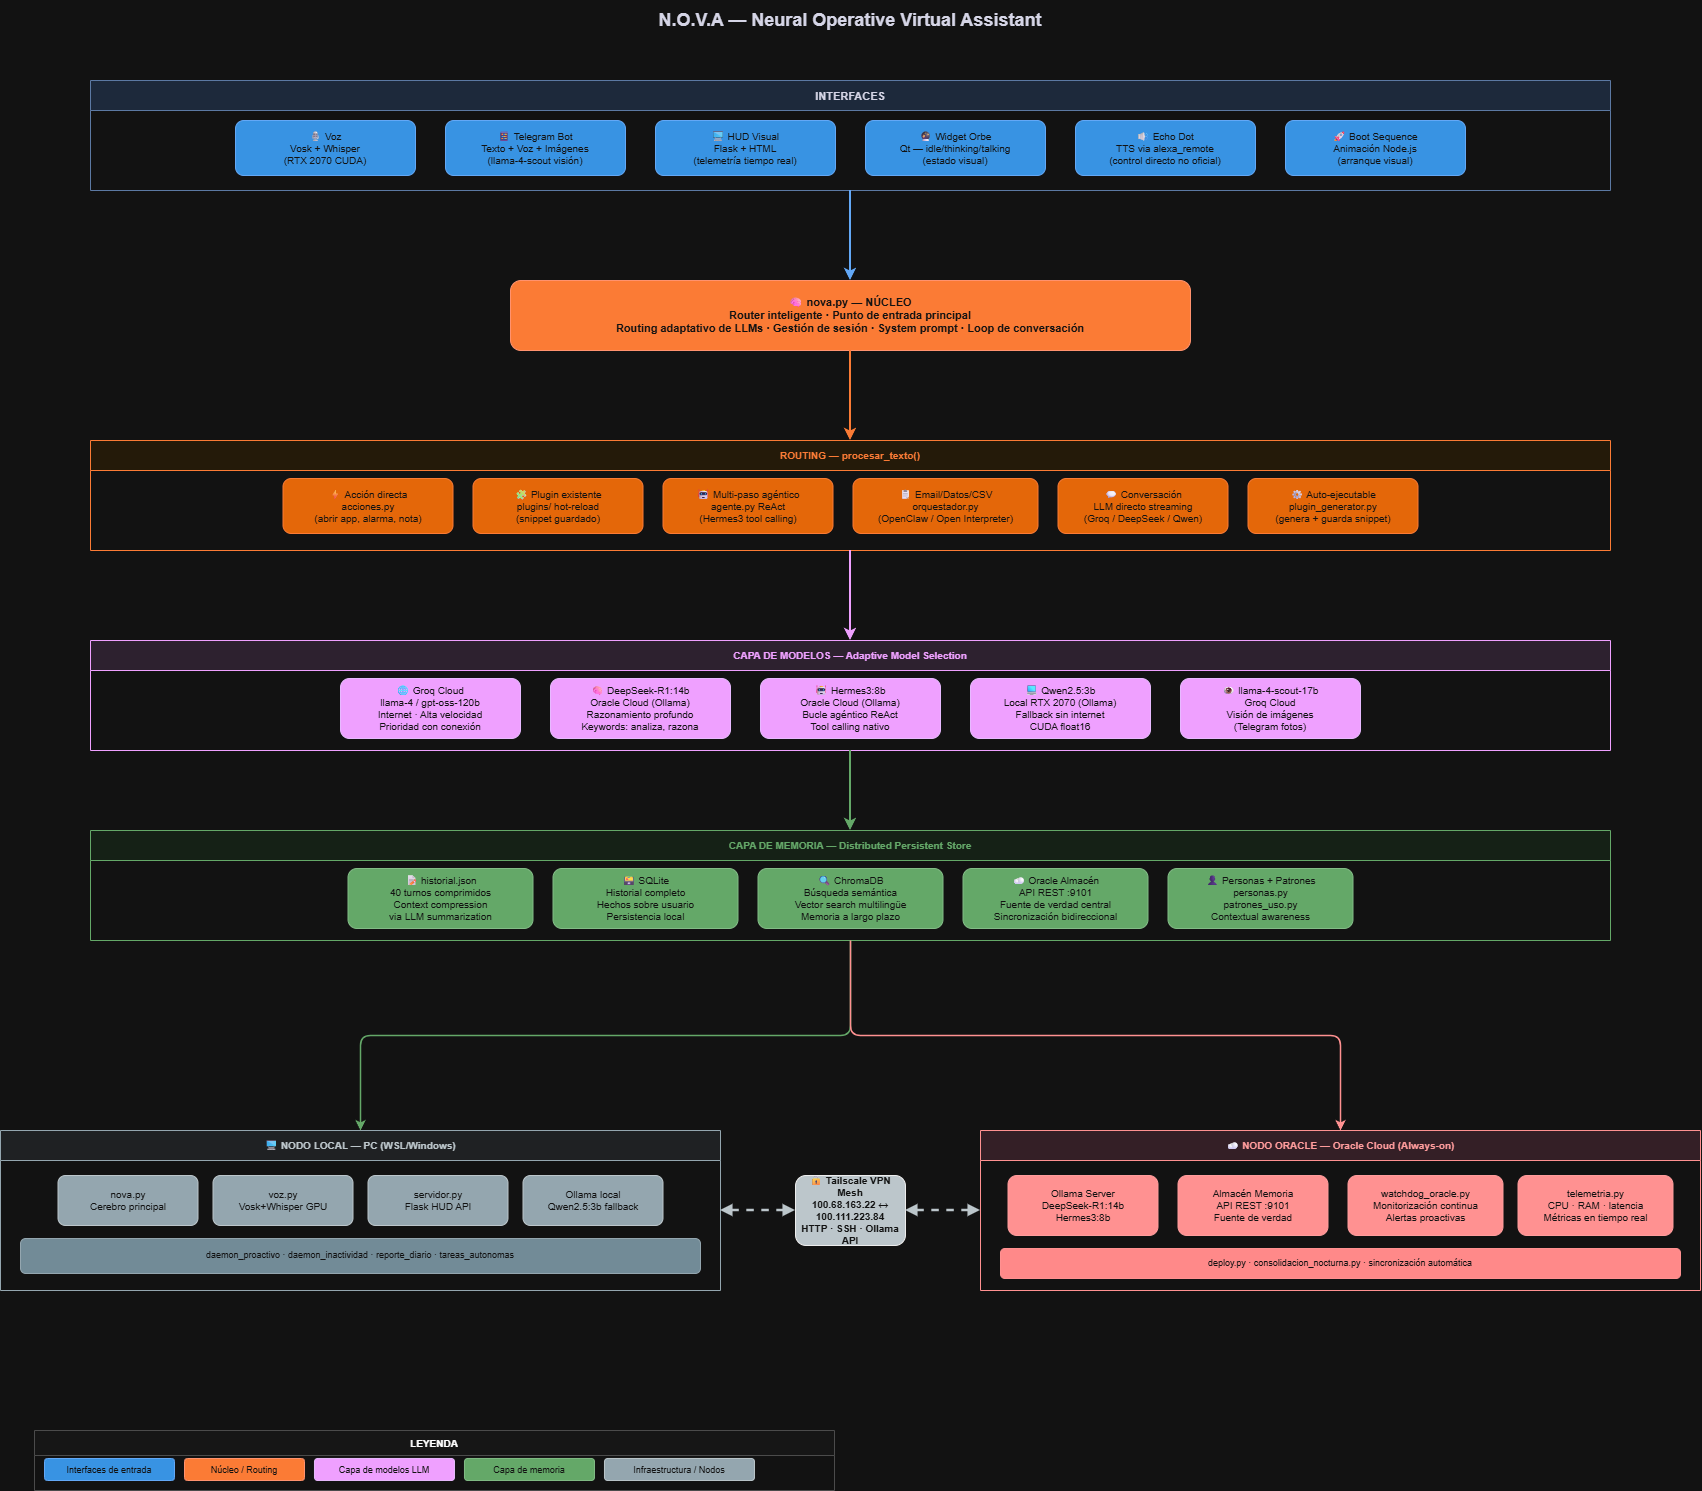

The diagram above was exported from draw.io. Its source (the exported page's mxGraphModel, read from the mxfile embedded in the PNG):
<mxGraphModel dx="4442" dy="1394" grid="1" gridSize="10" guides="1" tooltips="1" connect="1" arrows="1" fold="1" page="1" pageScale="1" pageWidth="827" pageHeight="1169" math="0" shadow="0">
  <root>
    <mxCell id="0" />
    <mxCell id="1" parent="0" />
    <mxCell id="0S-1k3n3hNzZoHA1YISo-113" parent="1" style="text;html=1;strokeColor=none;fillColor=none;align=center;verticalAlign=middle;whiteSpace=wrap;rounded=0;fontSize=18;fontStyle=1;fontColor=#1a1a2e;" value="N.O.V.A —&amp;nbsp;Neural Operative Virtual Assistant" vertex="1">
      <mxGeometry height="40" width="1000" x="330" y="20" as="geometry" />
    </mxCell>
    <mxCell id="0S-1k3n3hNzZoHA1YISo-114" parent="1" style="swimlane;startSize=30;fillColor=#dae8fc;strokeColor=#6c8ebf;fontStyle=1;fontSize=11;fontColor=#1a1a2e;" value="INTERFACES" vertex="1">
      <mxGeometry height="110" width="1520" x="70" y="100" as="geometry" />
    </mxCell>
    <mxCell id="0S-1k3n3hNzZoHA1YISo-115" parent="0S-1k3n3hNzZoHA1YISo-114" style="rounded=1;whiteSpace=wrap;html=1;fillColor=#1e88e5;strokeColor=#1565c0;fontColor=#ffffff;fontSize=10;" value="🎙 Voz&#10;Vosk + Whisper&#10;(RTX 2070 CUDA)" vertex="1">
      <mxGeometry height="55" width="180" x="145" y="40" as="geometry" />
    </mxCell>
    <mxCell id="0S-1k3n3hNzZoHA1YISo-116" parent="0S-1k3n3hNzZoHA1YISo-114" style="rounded=1;whiteSpace=wrap;html=1;fillColor=#1e88e5;strokeColor=#1565c0;fontColor=#ffffff;fontSize=10;" value="📱 Telegram Bot&#10;Texto + Voz + Imágenes&#10;(llama-4-scout visión)" vertex="1">
      <mxGeometry height="55" width="180" x="355" y="40" as="geometry" />
    </mxCell>
    <mxCell id="0S-1k3n3hNzZoHA1YISo-117" parent="0S-1k3n3hNzZoHA1YISo-114" style="rounded=1;whiteSpace=wrap;html=1;fillColor=#1e88e5;strokeColor=#1565c0;fontColor=#ffffff;fontSize=10;" value="🖥 HUD Visual&#10;Flask + HTML&#10;(telemetría tiempo real)" vertex="1">
      <mxGeometry height="55" width="180" x="565" y="40" as="geometry" />
    </mxCell>
    <mxCell id="0S-1k3n3hNzZoHA1YISo-118" parent="0S-1k3n3hNzZoHA1YISo-114" style="rounded=1;whiteSpace=wrap;html=1;fillColor=#1e88e5;strokeColor=#1565c0;fontColor=#ffffff;fontSize=10;" value="🔮 Widget Orbe&#10;Qt — idle/thinking/talking&#10;(estado visual)" vertex="1">
      <mxGeometry height="55" width="180" x="775" y="40" as="geometry" />
    </mxCell>
    <mxCell id="0S-1k3n3hNzZoHA1YISo-119" parent="0S-1k3n3hNzZoHA1YISo-114" style="rounded=1;whiteSpace=wrap;html=1;fillColor=#1e88e5;strokeColor=#1565c0;fontColor=#ffffff;fontSize=10;" value="🔊 Echo Dot&#10;TTS via alexa_remote&#10;(control directo no oficial)" vertex="1">
      <mxGeometry height="55" width="180" x="985" y="40" as="geometry" />
    </mxCell>
    <mxCell id="0S-1k3n3hNzZoHA1YISo-120" parent="0S-1k3n3hNzZoHA1YISo-114" style="rounded=1;whiteSpace=wrap;html=1;fillColor=#1e88e5;strokeColor=#1565c0;fontColor=#ffffff;fontSize=10;" value="🚀 Boot Sequence&#10;Animación Node.js&#10;(arranque visual)" vertex="1">
      <mxGeometry height="55" width="180" x="1195" y="40" as="geometry" />
    </mxCell>
    <mxCell id="0S-1k3n3hNzZoHA1YISo-121" edge="1" parent="1" source="0S-1k3n3hNzZoHA1YISo-114" style="edgeStyle=orthogonalEdgeStyle;strokeColor=#1565c0;strokeWidth=2;" target="0S-1k3n3hNzZoHA1YISo-122" value="">
      <mxGeometry relative="1" as="geometry" />
    </mxCell>
    <mxCell id="0S-1k3n3hNzZoHA1YISo-122" parent="1" style="rounded=1;whiteSpace=wrap;html=1;fillColor=#e65100;strokeColor=#bf360c;fontColor=#ffffff;fontSize=11;fontStyle=1;" value="🧠 nova.py — NÚCLEO&#10;Router inteligente · Punto de entrada principal&#10;Routing adaptativo de LLMs · Gestión de sesión · System prompt · Loop de conversación" vertex="1">
      <mxGeometry height="70" width="680" x="490" y="300" as="geometry" />
    </mxCell>
    <mxCell id="0S-1k3n3hNzZoHA1YISo-123" parent="1" style="swimlane;startSize=30;fillColor=#fff3e0;strokeColor=#e65100;fontStyle=1;fontSize=10;fontColor=#e65100;" value="ROUTING — procesar_texto()" vertex="1">
      <mxGeometry height="110" width="1520" x="70" y="460" as="geometry" />
    </mxCell>
    <mxCell id="0S-1k3n3hNzZoHA1YISo-124" parent="0S-1k3n3hNzZoHA1YISo-123" style="rounded=1;whiteSpace=wrap;html=1;fillColor=#ff6d00;strokeColor=#e65100;fontColor=#ffffff;fontSize=10;" value="⚡ Acción directa&#10;acciones.py&#10;(abrir app, alarma, nota)" vertex="1">
      <mxGeometry height="55" width="170" x="192.5" y="38" as="geometry" />
    </mxCell>
    <mxCell id="0S-1k3n3hNzZoHA1YISo-125" parent="0S-1k3n3hNzZoHA1YISo-123" style="rounded=1;whiteSpace=wrap;html=1;fillColor=#ff6d00;strokeColor=#e65100;fontColor=#ffffff;fontSize=10;" value="🧩 Plugin existente&#10;plugins/ hot-reload&#10;(snippet guardado)" vertex="1">
      <mxGeometry height="55" width="170" x="382.5" y="38" as="geometry" />
    </mxCell>
    <mxCell id="0S-1k3n3hNzZoHA1YISo-126" parent="0S-1k3n3hNzZoHA1YISo-123" style="rounded=1;whiteSpace=wrap;html=1;fillColor=#ff6d00;strokeColor=#e65100;fontColor=#ffffff;fontSize=10;" value="🤖 Multi-paso agéntico&#10;agente.py ReAct&#10;(Hermes3 tool calling)" vertex="1">
      <mxGeometry height="55" width="170" x="572.5" y="38" as="geometry" />
    </mxCell>
    <mxCell id="0S-1k3n3hNzZoHA1YISo-127" parent="0S-1k3n3hNzZoHA1YISo-123" style="rounded=1;whiteSpace=wrap;html=1;fillColor=#ff6d00;strokeColor=#e65100;fontColor=#ffffff;fontSize=10;" value="📋 Email/Datos/CSV&#10;orquestador.py&#10;(OpenClaw / Open Interpreter)" vertex="1">
      <mxGeometry height="55" width="185" x="762.5" y="38" as="geometry" />
    </mxCell>
    <mxCell id="0S-1k3n3hNzZoHA1YISo-128" parent="0S-1k3n3hNzZoHA1YISo-123" style="rounded=1;whiteSpace=wrap;html=1;fillColor=#ff6d00;strokeColor=#e65100;fontColor=#ffffff;fontSize=10;" value="💬 Conversación&#10;LLM directo streaming&#10;(Groq / DeepSeek / Qwen)" vertex="1">
      <mxGeometry height="55" width="170" x="967.5" y="38" as="geometry" />
    </mxCell>
    <mxCell id="0S-1k3n3hNzZoHA1YISo-129" parent="0S-1k3n3hNzZoHA1YISo-123" style="rounded=1;whiteSpace=wrap;html=1;fillColor=#ff6d00;strokeColor=#e65100;fontColor=#ffffff;fontSize=10;" value="⚙ Auto-ejecutable&#10;plugin_generator.py&#10;(genera + guarda snippet)" vertex="1">
      <mxGeometry height="55" width="170" x="1157.5" y="38" as="geometry" />
    </mxCell>
    <mxCell id="0S-1k3n3hNzZoHA1YISo-130" edge="1" parent="1" source="0S-1k3n3hNzZoHA1YISo-122" style="edgeStyle=orthogonalEdgeStyle;strokeColor=#e65100;strokeWidth=2;" target="0S-1k3n3hNzZoHA1YISo-123" value="">
      <mxGeometry relative="1" as="geometry" />
    </mxCell>
    <mxCell id="0S-1k3n3hNzZoHA1YISo-131" parent="1" style="swimlane;startSize=30;fillColor=#f3e5f5;strokeColor=#7b1fa2;fontStyle=1;fontSize=10;fontColor=#7b1fa2;" value="CAPA DE MODELOS — Adaptive Model Selection" vertex="1">
      <mxGeometry height="110" width="1520" x="70" y="660" as="geometry" />
    </mxCell>
    <mxCell id="0S-1k3n3hNzZoHA1YISo-132" parent="0S-1k3n3hNzZoHA1YISo-131" style="rounded=1;whiteSpace=wrap;html=1;fillColor=#7b1fa2;strokeColor=#4a148c;fontColor=#ffffff;fontSize=10;" value="🌐 Groq Cloud&#10;llama-4 / gpt-oss-120b&#10;Internet · Alta velocidad&#10;Prioridad con conexión" vertex="1">
      <mxGeometry height="60" width="180" x="250" y="38" as="geometry" />
    </mxCell>
    <mxCell id="0S-1k3n3hNzZoHA1YISo-133" parent="0S-1k3n3hNzZoHA1YISo-131" style="rounded=1;whiteSpace=wrap;html=1;fillColor=#7b1fa2;strokeColor=#4a148c;fontColor=#ffffff;fontSize=10;" value="🧠 DeepSeek-R1:14b&#10;Oracle Cloud (Ollama)&#10;Razonamiento profundo&#10;Keywords: analiza, razona" vertex="1">
      <mxGeometry height="60" width="180" x="460" y="38" as="geometry" />
    </mxCell>
    <mxCell id="0S-1k3n3hNzZoHA1YISo-134" parent="0S-1k3n3hNzZoHA1YISo-131" style="rounded=1;whiteSpace=wrap;html=1;fillColor=#7b1fa2;strokeColor=#4a148c;fontColor=#ffffff;fontSize=10;" value="🤖 Hermes3:8b&#10;Oracle Cloud (Ollama)&#10;Bucle agéntico ReAct&#10;Tool calling nativo" vertex="1">
      <mxGeometry height="60" width="180" x="670" y="38" as="geometry" />
    </mxCell>
    <mxCell id="0S-1k3n3hNzZoHA1YISo-135" parent="0S-1k3n3hNzZoHA1YISo-131" style="rounded=1;whiteSpace=wrap;html=1;fillColor=#7b1fa2;strokeColor=#4a148c;fontColor=#ffffff;fontSize=10;" value="💻 Qwen2.5:3b&#10;Local RTX 2070 (Ollama)&#10;Fallback sin internet&#10;CUDA float16" vertex="1">
      <mxGeometry height="60" width="180" x="880" y="38" as="geometry" />
    </mxCell>
    <mxCell id="0S-1k3n3hNzZoHA1YISo-136" parent="0S-1k3n3hNzZoHA1YISo-131" style="rounded=1;whiteSpace=wrap;html=1;fillColor=#7b1fa2;strokeColor=#4a148c;fontColor=#ffffff;fontSize=10;" value="👁 llama-4-scout-17b&#10;Groq Cloud&#10;Visión de imágenes&#10;(Telegram fotos)" vertex="1">
      <mxGeometry height="60" width="180" x="1090" y="38" as="geometry" />
    </mxCell>
    <mxCell id="0S-1k3n3hNzZoHA1YISo-137" edge="1" parent="1" source="0S-1k3n3hNzZoHA1YISo-123" style="edgeStyle=orthogonalEdgeStyle;strokeColor=#7b1fa2;strokeWidth=2;" target="0S-1k3n3hNzZoHA1YISo-131" value="">
      <mxGeometry relative="1" as="geometry" />
    </mxCell>
    <mxCell id="0S-1k3n3hNzZoHA1YISo-138" parent="1" style="swimlane;startSize=30;fillColor=#e8f5e9;strokeColor=#2e7d32;fontStyle=1;fontSize=10;fontColor=#2e7d32;" value="CAPA DE MEMORIA — Distributed Persistent Store" vertex="1">
      <mxGeometry height="110" width="1520" x="70" y="850" as="geometry" />
    </mxCell>
    <mxCell id="0S-1k3n3hNzZoHA1YISo-139" parent="0S-1k3n3hNzZoHA1YISo-138" style="rounded=1;whiteSpace=wrap;html=1;fillColor=#2e7d32;strokeColor=#1b5e20;fontColor=#ffffff;fontSize=10;" value="📝 historial.json&#10;40 turnos comprimidos&#10;Context compression&#10;via LLM summarization" vertex="1">
      <mxGeometry height="60" width="185" x="257.5" y="38" as="geometry" />
    </mxCell>
    <mxCell id="0S-1k3n3hNzZoHA1YISo-140" parent="0S-1k3n3hNzZoHA1YISo-138" style="rounded=1;whiteSpace=wrap;html=1;fillColor=#2e7d32;strokeColor=#1b5e20;fontColor=#ffffff;fontSize=10;" value="🗃 SQLite&#10;Historial completo&#10;Hechos sobre usuario&#10;Persistencia local" vertex="1">
      <mxGeometry height="60" width="185" x="462.5" y="38" as="geometry" />
    </mxCell>
    <mxCell id="0S-1k3n3hNzZoHA1YISo-141" parent="0S-1k3n3hNzZoHA1YISo-138" style="rounded=1;whiteSpace=wrap;html=1;fillColor=#2e7d32;strokeColor=#1b5e20;fontColor=#ffffff;fontSize=10;" value="🔍 ChromaDB&#10;Búsqueda semántica&#10;Vector search multilingüe&#10;Memoria a largo plazo" vertex="1">
      <mxGeometry height="60" width="185" x="667.5" y="38" as="geometry" />
    </mxCell>
    <mxCell id="0S-1k3n3hNzZoHA1YISo-142" parent="0S-1k3n3hNzZoHA1YISo-138" style="rounded=1;whiteSpace=wrap;html=1;fillColor=#2e7d32;strokeColor=#1b5e20;fontColor=#ffffff;fontSize=10;" value="☁ Oracle Almacén&#10;API REST :9101&#10;Fuente de verdad central&#10;Sincronización bidireccional" vertex="1">
      <mxGeometry height="60" width="185" x="872.5" y="38" as="geometry" />
    </mxCell>
    <mxCell id="0S-1k3n3hNzZoHA1YISo-143" parent="0S-1k3n3hNzZoHA1YISo-138" style="rounded=1;whiteSpace=wrap;html=1;fillColor=#2e7d32;strokeColor=#1b5e20;fontColor=#ffffff;fontSize=10;" value="👤 Personas + Patrones&#10;personas.py&#10;patrones_uso.py&#10;Contextual awareness" vertex="1">
      <mxGeometry height="60" width="185" x="1077.5" y="38" as="geometry" />
    </mxCell>
    <mxCell id="0S-1k3n3hNzZoHA1YISo-144" edge="1" parent="1" source="0S-1k3n3hNzZoHA1YISo-131" style="edgeStyle=orthogonalEdgeStyle;strokeColor=#2e7d32;strokeWidth=2;" target="0S-1k3n3hNzZoHA1YISo-138" value="">
      <mxGeometry relative="1" as="geometry" />
    </mxCell>
    <mxCell id="0S-1k3n3hNzZoHA1YISo-145" parent="1" style="swimlane;startSize=30;fillColor=#eceff1;strokeColor=#455a64;fontStyle=1;fontSize=10;fontColor=#263238;" value="🖥 NODO LOCAL — PC (WSL/Windows)" vertex="1">
      <mxGeometry height="160" width="720" x="-20" y="1150" as="geometry" />
    </mxCell>
    <mxCell id="0S-1k3n3hNzZoHA1YISo-146" parent="0S-1k3n3hNzZoHA1YISo-145" style="rounded=1;whiteSpace=wrap;html=1;fillColor=#455a64;strokeColor=#263238;fontColor=#ffffff;fontSize=10;" value="nova.py&#10;Cerebro principal" vertex="1">
      <mxGeometry height="50" width="140" x="57.5" y="45" as="geometry" />
    </mxCell>
    <mxCell id="0S-1k3n3hNzZoHA1YISo-147" parent="0S-1k3n3hNzZoHA1YISo-145" style="rounded=1;whiteSpace=wrap;html=1;fillColor=#455a64;strokeColor=#263238;fontColor=#ffffff;fontSize=10;" value="voz.py&#10;Vosk+Whisper GPU" vertex="1">
      <mxGeometry height="50" width="140" x="212.5" y="45" as="geometry" />
    </mxCell>
    <mxCell id="0S-1k3n3hNzZoHA1YISo-148" parent="0S-1k3n3hNzZoHA1YISo-145" style="rounded=1;whiteSpace=wrap;html=1;fillColor=#455a64;strokeColor=#263238;fontColor=#ffffff;fontSize=10;" value="servidor.py&#10;Flask HUD API" vertex="1">
      <mxGeometry height="50" width="140" x="367.5" y="45" as="geometry" />
    </mxCell>
    <mxCell id="0S-1k3n3hNzZoHA1YISo-149" parent="0S-1k3n3hNzZoHA1YISo-145" style="rounded=1;whiteSpace=wrap;html=1;fillColor=#455a64;strokeColor=#263238;fontColor=#ffffff;fontSize=10;" value="Ollama local&#10;Qwen2.5:3b fallback" vertex="1">
      <mxGeometry height="50" width="140" x="522.5" y="45" as="geometry" />
    </mxCell>
    <mxCell id="0S-1k3n3hNzZoHA1YISo-150" parent="0S-1k3n3hNzZoHA1YISo-145" style="rounded=1;whiteSpace=wrap;html=1;fillColor=#607d8b;strokeColor=#455a64;fontColor=#ffffff;fontSize=9;" value="daemon_proactivo · daemon_inactividad · reporte_diario · tareas_autonomas" vertex="1">
      <mxGeometry height="35" width="680" x="20" y="108" as="geometry" />
    </mxCell>
    <mxCell id="0S-1k3n3hNzZoHA1YISo-151" parent="1" style="swimlane;startSize=30;fillColor=#fce4ec;strokeColor=#c62828;fontStyle=1;fontSize=10;fontColor=#b71c1c;" value="☁ NODO ORACLE — Oracle Cloud (Always-on)" vertex="1">
      <mxGeometry height="160" width="720" x="960" y="1150" as="geometry" />
    </mxCell>
    <mxCell id="0S-1k3n3hNzZoHA1YISo-152" parent="0S-1k3n3hNzZoHA1YISo-151" style="rounded=1;whiteSpace=wrap;html=1;fillColor=#c62828;strokeColor=#b71c1c;fontColor=#ffffff;fontSize=10;" value="Ollama Server&#10;DeepSeek-R1:14b&#10;Hermes3:8b" vertex="1">
      <mxGeometry height="60" width="150" x="27.5" y="45" as="geometry" />
    </mxCell>
    <mxCell id="0S-1k3n3hNzZoHA1YISo-153" parent="0S-1k3n3hNzZoHA1YISo-151" style="rounded=1;whiteSpace=wrap;html=1;fillColor=#c62828;strokeColor=#b71c1c;fontColor=#ffffff;fontSize=10;" value="Almacén Memoria&#10;API REST :9101&#10;Fuente de verdad" vertex="1">
      <mxGeometry height="60" width="150" x="197.5" y="45" as="geometry" />
    </mxCell>
    <mxCell id="0S-1k3n3hNzZoHA1YISo-154" parent="0S-1k3n3hNzZoHA1YISo-151" style="rounded=1;whiteSpace=wrap;html=1;fillColor=#c62828;strokeColor=#b71c1c;fontColor=#ffffff;fontSize=10;" value="watchdog_oracle.py&#10;Monitorización continua&#10;Alertas proactivas" vertex="1">
      <mxGeometry height="60" width="155" x="367.5" y="45" as="geometry" />
    </mxCell>
    <mxCell id="0S-1k3n3hNzZoHA1YISo-155" parent="0S-1k3n3hNzZoHA1YISo-151" style="rounded=1;whiteSpace=wrap;html=1;fillColor=#c62828;strokeColor=#b71c1c;fontColor=#ffffff;fontSize=10;" value="telemetria.py&#10;CPU · RAM · latencia&#10;Métricas en tiempo real" vertex="1">
      <mxGeometry height="60" width="155" x="537.5" y="45" as="geometry" />
    </mxCell>
    <mxCell id="0S-1k3n3hNzZoHA1YISo-156" parent="0S-1k3n3hNzZoHA1YISo-151" style="rounded=1;whiteSpace=wrap;html=1;fillColor=#d32f2f;strokeColor=#c62828;fontColor=#ffffff;fontSize=9;" value="deploy.py · consolidacion_nocturna.py · sincronización automática" vertex="1">
      <mxGeometry height="30" width="680" x="20" y="118" as="geometry" />
    </mxCell>
    <mxCell id="0S-1k3n3hNzZoHA1YISo-157" parent="1" style="rounded=1;whiteSpace=wrap;html=1;fillColor=#263238;strokeColor=#000000;fontColor=#ffffff;fontSize=10;fontStyle=1;" value="🔒 Tailscale VPN Mesh&#10;100.68.163.22 ↔ 100.111.223.84&#10;HTTP · SSH · Ollama API" vertex="1">
      <mxGeometry height="70" width="110" x="775" y="1195" as="geometry" />
    </mxCell>
    <mxCell id="0S-1k3n3hNzZoHA1YISo-158" edge="1" parent="1" source="0S-1k3n3hNzZoHA1YISo-145" style="edgeStyle=orthogonalEdgeStyle;strokeColor=#263238;strokeWidth=2.5;dashed=1;endArrow=block;startArrow=block;endFill=1;startFill=1;" target="0S-1k3n3hNzZoHA1YISo-157" value="">
      <mxGeometry relative="1" as="geometry" />
    </mxCell>
    <mxCell id="0S-1k3n3hNzZoHA1YISo-159" edge="1" parent="1" source="0S-1k3n3hNzZoHA1YISo-157" style="edgeStyle=orthogonalEdgeStyle;strokeColor=#263238;strokeWidth=2.5;dashed=1;endArrow=block;startArrow=block;endFill=1;startFill=1;" target="0S-1k3n3hNzZoHA1YISo-151" value="">
      <mxGeometry relative="1" as="geometry" />
    </mxCell>
    <mxCell id="0S-1k3n3hNzZoHA1YISo-160" edge="1" parent="1" source="0S-1k3n3hNzZoHA1YISo-138" style="edgeStyle=orthogonalEdgeStyle;strokeColor=#2e7d32;strokeWidth=1.5;" target="0S-1k3n3hNzZoHA1YISo-145" value="">
      <mxGeometry relative="1" as="geometry" />
    </mxCell>
    <mxCell id="0S-1k3n3hNzZoHA1YISo-161" edge="1" parent="1" source="0S-1k3n3hNzZoHA1YISo-138" style="edgeStyle=orthogonalEdgeStyle;strokeColor=#c62828;strokeWidth=1.5;" target="0S-1k3n3hNzZoHA1YISo-151" value="">
      <mxGeometry relative="1" as="geometry" />
    </mxCell>
    <mxCell id="0S-1k3n3hNzZoHA1YISo-162" parent="1" style="swimlane;startSize=25;fillColor=#fafafa;strokeColor=#bdbdbd;fontStyle=1;fontSize=10;" value="LEYENDA" vertex="1">
      <mxGeometry height="60" width="800" x="14" y="1450" as="geometry" />
    </mxCell>
    <mxCell id="0S-1k3n3hNzZoHA1YISo-163" parent="0S-1k3n3hNzZoHA1YISo-162" style="rounded=1;fillColor=#1e88e5;strokeColor=#1565c0;fontColor=#ffffff;fontSize=9;" value="Interfaces de entrada" vertex="1">
      <mxGeometry height="22" width="130" x="10" y="28" as="geometry" />
    </mxCell>
    <mxCell id="0S-1k3n3hNzZoHA1YISo-164" parent="0S-1k3n3hNzZoHA1YISo-162" style="rounded=1;fillColor=#e65100;strokeColor=#bf360c;fontColor=#ffffff;fontSize=9;" value="Núcleo / Routing" vertex="1">
      <mxGeometry height="22" width="120" x="150" y="28" as="geometry" />
    </mxCell>
    <mxCell id="0S-1k3n3hNzZoHA1YISo-165" parent="0S-1k3n3hNzZoHA1YISo-162" style="rounded=1;fillColor=#7b1fa2;strokeColor=#4a148c;fontColor=#ffffff;fontSize=9;" value="Capa de modelos LLM" vertex="1">
      <mxGeometry height="22" width="140" x="280" y="28" as="geometry" />
    </mxCell>
    <mxCell id="0S-1k3n3hNzZoHA1YISo-166" parent="0S-1k3n3hNzZoHA1YISo-162" style="rounded=1;fillColor=#2e7d32;strokeColor=#1b5e20;fontColor=#ffffff;fontSize=9;" value="Capa de memoria" vertex="1">
      <mxGeometry height="22" width="130" x="430" y="28" as="geometry" />
    </mxCell>
    <mxCell id="0S-1k3n3hNzZoHA1YISo-167" parent="0S-1k3n3hNzZoHA1YISo-162" style="rounded=1;fillColor=#455a64;strokeColor=#263238;fontColor=#ffffff;fontSize=9;" value="Infraestructura / Nodos" vertex="1">
      <mxGeometry height="22" width="150" x="570" y="28" as="geometry" />
    </mxCell>
  </root>
</mxGraphModel>